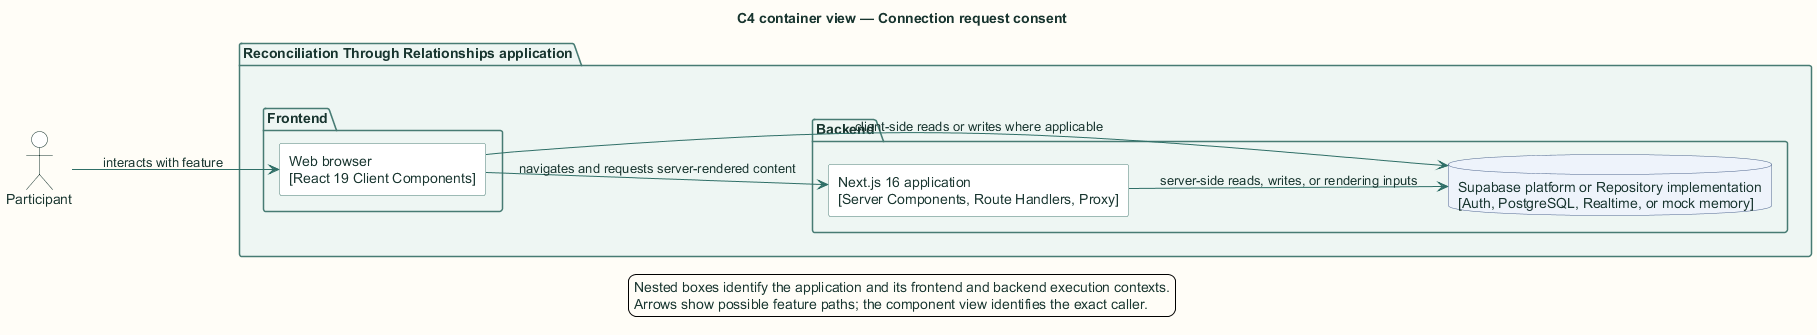

The diagram above was rendered by PlantUML. Its source (embedded in the PNG):
@startuml
title C4 container view — Connection request consent

skinparam backgroundColor #FFFDF7
skinparam shadowing false
skinparam defaultFontName Arial
skinparam defaultFontColor #18352F
skinparam ArrowColor #2F6F67
skinparam packageBorderColor #477B73
skinparam packageBackgroundColor #EEF6F3
skinparam rectangleBorderColor #477B73
skinparam rectangleBackgroundColor #FFFFFF
skinparam componentBorderColor #8A5A1F
skinparam componentBackgroundColor #FFF6E6
skinparam databaseBorderColor #4E668E
skinparam databaseBackgroundColor #EEF3FB
skinparam actorBorderColor #18352F
skinparam actorBackgroundColor #FFFFFF
skinparam classBorderColor #477B73
skinparam classBackgroundColor #FFFFFF
skinparam sequenceBoxBorderColor #477B73
skinparam sequenceBoxBackgroundColor #F4F8F6
skinparam ParticipantBorderColor #477B73
skinparam ParticipantBackgroundColor #FFFFFF
skinparam BoxPadding 10
hide stereotype

left to right direction
actor "Participant" as actor
package "Reconciliation Through Relationships application" {
  package "Frontend" {
    rectangle "Web browser\n[React 19 Client Components]" as browser
  }
  package "Backend" {
    rectangle "Next.js 16 application\n[Server Components, Route Handlers, Proxy]" as next
    database "Supabase platform or Repository implementation\n[Auth, PostgreSQL, Realtime, or mock memory]" as store
  }
}
actor --> browser : interacts with feature
browser --> next : navigates and requests server-rendered content
browser --> store : client-side reads or writes where applicable
next --> store : server-side reads, writes, or rendering inputs

legend bottom
  Nested boxes identify the application and its frontend and backend execution contexts.
  Arrows show possible feature paths; the component view identifies the exact caller.
endlegend
@enduml